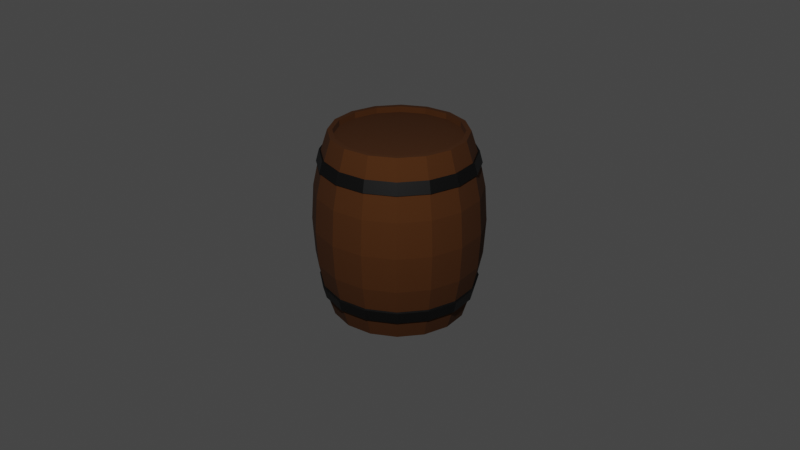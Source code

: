 # Source: wooden-barrel.blend  (saved by Blender 2.83.20; exported with 4.5.12 LTS)
import bpy
from mathutils import Matrix  # noqa: F401  (used for matrix-valued properties, if any)

bpy.ops.wm.read_factory_settings(use_empty=True)
scene = bpy.context.scene
scene.name = 'Scene'

# ---- collections
col_collection = bpy.data.collections.new('Collection'); scene.collection.children.link(col_collection)

# ---- materials (node trees are filled in below, after node groups)
mat_material_001 = bpy.data.materials.new('Material.001')
mat_material_001.use_transparent_shadow = False
mat_material_002 = bpy.data.materials.new('Material.002')
mat_material_002.use_transparent_shadow = False

# ---- material node trees
mat_material_001.use_nodes = True; mat_material_001.node_tree.nodes.clear()
_N = mat_material_001.node_tree.nodes; _L = mat_material_001.node_tree.links
n0 = _N.new('ShaderNodeBsdfPrincipled'); n0.name = 'Principled BSDF'; n0.location = (10, 300)
n0.distribution = 'GGX'
n0.subsurface_method = 'BURLEY'
n0.inputs[0].default_value = (0.08001, 0.02283, 0.0, 1.0)
n0.inputs[2].default_value = 0.9375
n0.inputs[3].default_value = 1.45
n0.inputs[27].default_value = (0.0, 0.0, 0.0, 1.0)
n0.inputs[28].default_value = 1.0
n1 = _N.new('ShaderNodeOutputMaterial'); n1.name = 'Material Output'; n1.location = (300, 300)
_L.new(n0.outputs[0], n1.inputs[0])
n1.is_active_output = True
mat_material_002.use_nodes = True; mat_material_002.node_tree.nodes.clear()
_N = mat_material_002.node_tree.nodes; _L = mat_material_002.node_tree.links
n0 = _N.new('ShaderNodeBsdfPrincipled'); n0.name = 'Principled BSDF'; n0.location = (10, 300)
n0.distribution = 'GGX'
n0.subsurface_method = 'BURLEY'
n0.inputs[0].default_value = (0.02365, 0.02365, 0.02365, 1.0)
n0.inputs[1].default_value = 0.8375
n0.inputs[3].default_value = 1.45
n0.inputs[27].default_value = (0.0, 0.0, 0.0, 1.0)
n0.inputs[28].default_value = 1.0
n1 = _N.new('ShaderNodeOutputMaterial'); n1.name = 'Material Output'; n1.location = (300, 300)
_L.new(n0.outputs[0], n1.inputs[0])
n1.is_active_output = True

# ---- world
world_world = bpy.data.worlds.new('World'); scene.world = world_world
world_world.use_nodes = True; world_world.node_tree.nodes.clear()
_N = world_world.node_tree.nodes; _L = world_world.node_tree.links
n0 = _N.new('ShaderNodeOutputWorld'); n0.name = 'World Output'; n0.location = (300, 300)
n1 = _N.new('ShaderNodeBackground'); n1.name = 'Background'; n1.location = (10, 300)
n1.inputs[0].default_value = (0.05088, 0.05088, 0.05088, 1.0)
_L.new(n1.outputs[0], n0.inputs[0])
n0.is_active_output = True
world_world.color = (0.05088, 0.05088, 0.05088)
world_world.use_sun_shadow = False
world_world.sun_shadow_jitter_overblur = 0.0

# ---- cameras
cam_camera = bpy.data.cameras.new('Camera')
cam_camera.clip_end = 100.0
cam_camera.ortho_scale = 7.314

# ---- lights
light_light = bpy.data.lights.new('Light', 'POINT')
light_light.transmission_factor = 0.0
light_light.energy = 1000.0
light_light.shadow_soft_size = 0.1
light_light.shadow_maximum_resolution = 0.006
light_light.use_absolute_resolution = True

# ---- meshes
me_cylinder = bpy.data.meshes.new('Cylinder')
me_cylinder.from_pydata([(-9.203e-09, 0.6544, -0.965), (-9.203e-09, 0.6544, 0.965), (0.2504, 0.6046, -0.965), (0.2504, 0.6046, 0.965), (0.4628, 0.4628, -0.965), (0.4628, 0.4628, 0.965), (0.6046, 0.2504, -0.965), (0.6046, 0.2504, 0.965), (0.6544, -3.12e-08, -0.965), (0.6544, -3.12e-08, 0.965), (0.6046, -0.2504, -0.965), (0.6046, -0.2504, 0.965), (0.4628, -0.4628, -0.965), (0.4628, -0.4628, 0.965), (0.2504, -0.6046, -0.965), (0.2504, -0.6046, 0.965), (9.839e-08, -0.6544, -0.965), (9.839e-08, -0.6544, 0.965), (-0.2504, -0.6046, -0.965), (-0.2504, -0.6046, 0.965), (-0.4628, -0.4628, -0.965), (-0.4628, -0.4628, 0.965), (-0.6046, -0.2504, -0.965), (-0.6046, -0.2504, 0.965), (-0.6544, 4.955e-09, -0.965), (-0.6544, 4.955e-09, 0.965), (-0.6046, 0.2504, -0.965), (-0.6046, 0.2504, 0.965), (-0.4628, 0.4628, -0.965), (-0.4628, 0.4628, 0.965), (-0.2504, 0.6046, -0.965), (-0.2504, 0.6046, 0.965), (0.3028, -0.731, 0.7576), (0.3156, -0.762, 0.6304), (-5.908e-09, 0.8602, 0.3716), (-7.878e-09, 0.8837, 0.0), (-5.908e-09, 0.8602, -0.3716), (0.3156, -0.762, -0.6304), (0.3028, -0.731, -0.7576), (0.3292, 0.7947, -0.3716), (0.3382, 0.8164, 0.0), (0.3292, 0.7947, 0.3716), (0.5595, -0.5595, 0.7576), (0.5832, -0.5832, 0.6304), (0.6083, 0.6083, -0.3716), (0.6249, 0.6249, 0.0), (0.6083, 0.6083, 0.3716), (0.5832, -0.5832, -0.6304), (0.5595, -0.5595, -0.7576), (0.7947, 0.3292, -0.3716), (0.8164, 0.3382, 0.0), (0.7947, 0.3292, 0.3716), (0.731, -0.3028, 0.7576), (0.762, -0.3156, 0.6304), (0.8602, -3.939e-08, -0.3716), (0.8837, -4.07e-08, 0.0), (0.8602, -3.939e-08, 0.3716), (0.762, -0.3156, -0.6304), (0.731, -0.3028, -0.7576), (0.7947, -0.3292, -0.3716), (0.8164, -0.3382, 0.0), (0.7947, -0.3292, 0.3716), (0.7913, -3.454e-08, 0.7576), (0.8248, -3.639e-08, 0.6304), (0.6083, -0.6083, -0.3716), (0.6249, -0.6249, 0.0), (0.6083, -0.6083, 0.3716), (0.8248, -3.639e-08, -0.6304), (0.7913, -3.454e-08, -0.7576), (0.3292, -0.7947, -0.3716), (0.3382, -0.8164, 0.0), (0.3292, -0.7947, 0.3716), (0.731, 0.3028, 0.7576), (0.762, 0.3156, 0.6304), (1.221e-07, -0.8602, -0.3716), (1.241e-07, -0.8837, 0.0), (1.221e-07, -0.8602, 0.3716), (0.762, 0.3156, -0.6304), (0.731, 0.3028, -0.7576), (-0.3292, -0.7947, -0.3716), (-0.3382, -0.8164, 0.0), (-0.3292, -0.7947, 0.3716), (0.5595, 0.5595, 0.7576), (0.5832, 0.5832, 0.6304), (-0.6083, -0.6083, -0.3716), (-0.6249, -0.6249, 0.0), (-0.6083, -0.6083, 0.3716), (0.5832, 0.5832, -0.6304), (0.5595, 0.5595, -0.7576), (-0.7947, -0.3292, -0.3716), (-0.8164, -0.3382, 0.0), (-0.7947, -0.3292, 0.3716), (0.3028, 0.731, 0.7576), (0.3156, 0.762, 0.6304), (-0.8602, 7.878e-09, -0.3716), (-0.8837, 8.534e-09, 0.0), (-0.8602, 7.878e-09, 0.3716), (0.3156, 0.762, -0.6304), (0.3028, 0.731, -0.7576), (-0.7947, 0.3292, -0.3716), (-0.8164, 0.3382, 0.0), (-0.7947, 0.3292, 0.3716), (-2.587e-10, 0.7913, -0.7576), (-1.69e-09, 0.8248, -0.6304), (-0.6083, 0.6083, -0.3716), (-0.6249, 0.6249, 0.0), (-0.6083, 0.6083, 0.3716), (-1.69e-09, 0.8248, 0.6304), (-2.587e-10, 0.7913, 0.7576), (-0.3292, 0.7947, -0.3716), (-0.3382, 0.8164, 0.0), (-0.3292, 0.7947, 0.3716), (-2.871e-09, 0.7736, 0.7488), (-4.154e-09, 0.8071, 0.6216), (-4.154e-09, 0.8071, -0.6216), (-2.871e-09, 0.7736, -0.7488), (0.296, 0.7147, -0.7488), (0.3089, 0.7457, -0.6216), (0.3089, 0.7457, 0.6216), (0.296, 0.7147, 0.7488), (0.547, 0.547, -0.7488), (0.5707, 0.5707, -0.6216), (0.5707, 0.5707, 0.6216), (0.547, 0.547, 0.7488), (0.7147, 0.296, -0.7488), (0.7457, 0.3089, -0.6216), (0.7457, 0.3089, 0.6216), (0.7147, 0.296, 0.7488), (0.7736, -3.454e-08, -0.7488), (0.8071, -3.639e-08, -0.6216), (0.8071, -3.639e-08, 0.6216), (0.7736, -3.454e-08, 0.7488), (0.7147, -0.296, -0.7488), (0.7457, -0.3089, -0.6216), (0.7457, -0.3089, 0.6216), (0.7147, -0.296, 0.7488), (0.547, -0.547, -0.7488), (0.5707, -0.5707, -0.6216), (0.5707, -0.5707, 0.6216), (0.547, -0.547, 0.7488), (0.296, -0.7147, -0.7488), (0.3089, -0.7457, -0.6216), (0.3089, -0.7457, 0.6216), (0.296, -0.7147, 0.7488), (1.139e-07, -0.7736, -0.7488), (1.173e-07, -0.8071, -0.6216), (1.173e-07, -0.8071, 0.6216), (1.139e-07, -0.7736, 0.7488), (-0.296, -0.7147, -0.7488), (-0.3089, -0.7457, -0.6216), (-0.3089, -0.7457, 0.6216), (-0.296, -0.7147, 0.7488), (-0.547, -0.547, -0.7488), (-0.5707, -0.5707, -0.6216), (-0.5707, -0.5707, 0.6216), (-0.547, -0.547, 0.7488), (-0.7147, -0.296, -0.7488), (-0.7457, -0.3089, -0.6216), (-0.7457, -0.3089, 0.6216), (-0.7147, -0.296, 0.7488), (-0.7736, 8.498e-09, -0.7488), (-0.8071, 8.391e-09, -0.6216), (-0.8071, 8.391e-09, 0.6216), (-0.7736, 8.498e-09, 0.7488), (-0.7147, 0.296, -0.7488), (-0.7457, 0.3089, -0.6216), (-0.7457, 0.3089, 0.6216), (-0.7147, 0.296, 0.7488), (-0.547, 0.547, -0.7488), (-0.5707, 0.5707, -0.6216), (-0.5707, 0.5707, 0.6216), (-0.547, 0.547, 0.7488), (-0.296, 0.7147, -0.7488), (-0.3089, 0.7457, -0.6216), (-0.3089, 0.7457, 0.6216), (-0.296, 0.7147, 0.7488), (1.169e-07, -0.7913, -0.7576), (1.202e-07, -0.8248, -0.6304), (1.202e-07, -0.8248, 0.6304), (1.169e-07, -0.7913, 0.7576), (-0.3028, -0.731, -0.7576), (-0.3156, -0.762, -0.6304), (-0.3156, -0.762, 0.6304), (-0.3028, -0.731, 0.7576), (-0.5595, -0.5595, -0.7576), (-0.5832, -0.5832, -0.6304), (-0.5832, -0.5832, 0.6304), (-0.5595, -0.5595, 0.7576), (-0.731, -0.3028, -0.7576), (-0.762, -0.3156, -0.6304), (-0.762, -0.3156, 0.6304), (-0.731, -0.3028, 0.7576), (-0.7913, 8.498e-09, -0.7576), (-0.8248, 8.391e-09, -0.6304), (-0.8248, 8.391e-09, 0.6304), (-0.7913, 8.498e-09, 0.7576), (-0.731, 0.3028, -0.7576), (-0.762, 0.3156, -0.6304), (-0.762, 0.3156, 0.6304), (-0.731, 0.3028, 0.7576), (-0.5595, 0.5595, -0.7576), (-0.5832, 0.5832, -0.6304), (-0.5832, 0.5832, 0.6304), (-0.5595, 0.5595, 0.7576), (-0.3028, 0.731, -0.7576), (-0.3156, 0.762, -0.6304), (-0.3156, 0.762, 0.6304), (-0.3028, 0.731, 0.7576), (0.0, 0.7049, -0.965), (0.2698, 0.6513, -0.965), (0.2698, 0.6513, 0.965), (0.0, 0.7049, 0.965), (0.4984, 0.4984, -0.965), (0.4984, 0.4984, 0.965), (0.6513, 0.2698, -0.965), (0.6513, 0.2698, 0.965), (0.7049, -3.081e-08, -0.965), (0.7049, -3.081e-08, 0.965), (0.6513, -0.2698, -0.965), (0.6513, -0.2698, 0.965), (0.4984, -0.4984, -0.965), (0.4984, -0.4984, 0.965), (0.2698, -0.6513, -0.965), (0.2698, -0.6513, 0.965), (1.064e-07, -0.7049, -0.965), (1.064e-07, -0.7049, 0.965), (-0.2698, -0.6513, -0.965), (-0.2698, -0.6513, 0.965), (-0.4984, -0.4984, -0.965), (-0.4984, -0.4984, 0.965), (-0.6513, -0.2698, -0.965), (-0.6513, -0.2698, 0.965), (-0.7049, 8.406e-09, -0.965), (-0.7049, 8.406e-09, 0.965), (-0.6513, 0.2698, -0.965), (-0.6513, 0.2698, 0.965), (-0.4984, 0.4984, -0.965), (-0.4984, 0.4984, 0.965), (-0.2698, 0.6513, -0.965), (-0.2698, 0.6513, 0.965), (-5.147e-09, 0.6544, -0.9032), (0.2504, 0.6046, -0.9032), (0.2504, 0.6046, 0.9032), (-8.276e-09, 0.6544, 0.9032), (0.4628, 0.4628, -0.9032), (0.4628, 0.4628, 0.9032), (0.6046, 0.2504, -0.9032), (0.6046, 0.2504, 0.9032), (0.6544, -3.12e-08, -0.9032), (0.6544, -3.12e-08, 0.9032), (0.6046, -0.2504, -0.9032), (0.6046, -0.2504, 0.9032), (0.4628, -0.4628, -0.9032), (0.4628, -0.4628, 0.9032), (0.2504, -0.6046, -0.9032), (0.2504, -0.6046, 0.9032), (1.024e-07, -0.6544, -0.9032), (9.931e-08, -0.6544, 0.9032), (-0.2504, -0.6046, -0.9032), (-0.2504, -0.6046, 0.9032), (-0.4628, -0.4628, -0.9032), (-0.4628, -0.4628, 0.9032), (-0.6046, -0.2504, -0.9032), (-0.6046, -0.2504, 0.9032), (-0.6544, 4.955e-09, -0.9032), (-0.6544, 4.955e-09, 0.9032), (-0.6046, 0.2504, -0.9032), (-0.6046, 0.2504, 0.9032), (-0.4628, 0.4628, -0.9032), (-0.4628, 0.4628, 0.9032), (-0.2504, 0.6046, -0.9032), (-0.2504, 0.6046, 0.9032)], [], [(39, 44, 121, 117), (122, 126, 51, 46), (126, 130, 56, 51), (130, 134, 61, 56), (134, 138, 66, 61), (138, 142, 71, 66), (142, 146, 76, 71), (146, 150, 81, 76), (150, 154, 86, 81), (154, 158, 91, 86), (158, 162, 96, 91), (162, 166, 101, 96), (166, 170, 106, 101), (170, 174, 111, 106), (3, 1, 243, 242), (238, 172, 115, 208), (14, 16, 256, 254), (118, 122, 46, 41), (207, 108, 107, 206), (104, 109, 173, 169), (99, 104, 169, 165), (94, 99, 165, 161), (89, 94, 161, 157), (84, 89, 157, 153), (79, 84, 153, 149), (74, 79, 149, 145), (69, 74, 145, 141), (64, 69, 141, 137), (59, 64, 137, 133), (54, 59, 133, 129), (49, 54, 129, 125), (44, 49, 125, 121), (36, 39, 117, 114), (113, 118, 41, 34), (111, 34, 35, 110), (110, 35, 36, 109), (208, 115, 116, 209), (171, 237, 239, 175), (106, 111, 110, 105), (105, 110, 109, 104), (236, 168, 172, 238), (167, 235, 237, 171), (101, 106, 105, 100), (100, 105, 104, 99), (234, 164, 168, 236), (163, 233, 235, 167), (96, 101, 100, 95), (95, 100, 99, 94), (232, 160, 164, 234), (159, 231, 233, 163), (91, 96, 95, 90), (90, 95, 94, 89), (230, 156, 160, 232), (155, 229, 231, 159), (86, 91, 90, 85), (85, 90, 89, 84), (228, 152, 156, 230), (151, 227, 229, 155), (81, 86, 85, 80), (80, 85, 84, 79), (226, 148, 152, 228), (147, 225, 227, 151), (76, 81, 80, 75), (75, 80, 79, 74), (224, 144, 148, 226), (143, 223, 225, 147), (71, 76, 75, 70), (70, 75, 74, 69), (222, 140, 144, 224), (139, 221, 223, 143), (66, 71, 70, 65), (65, 70, 69, 64), (220, 136, 140, 222), (135, 219, 221, 139), (61, 66, 65, 60), (60, 65, 64, 59), (218, 132, 136, 220), (131, 217, 219, 135), (56, 61, 60, 55), (55, 60, 59, 54), (216, 128, 132, 218), (127, 215, 217, 131), (51, 56, 55, 50), (50, 55, 54, 49), (214, 124, 128, 216), (123, 213, 215, 127), (46, 51, 50, 45), (45, 50, 49, 44), (212, 120, 124, 214), (119, 210, 213, 123), (41, 46, 45, 40), (40, 45, 44, 39), (209, 116, 120, 212), (112, 211, 210, 119), (34, 41, 40, 35), (35, 40, 39, 36), (109, 36, 114, 173), (174, 113, 34, 111), (170, 166, 198, 202), (116, 115, 102, 98), (167, 171, 203, 199), (152, 148, 180, 184), (133, 137, 47, 57), (118, 113, 107, 93), (154, 150, 182, 186), (112, 119, 92, 108), (169, 173, 205, 201), (151, 155, 187, 183), (136, 132, 58, 48), (117, 121, 87, 97), (138, 134, 53, 43), (172, 168, 200, 204), (153, 157, 189, 185), (135, 139, 42, 52), (120, 116, 98, 88), (174, 170, 202, 206), (122, 118, 93, 83), (171, 175, 207, 203), (156, 152, 184, 188), (137, 141, 37, 47), (119, 123, 82, 92), (158, 154, 186, 190), (173, 114, 103, 205), (155, 159, 191, 187), (140, 136, 48, 38), (121, 125, 77, 87), (142, 138, 43, 33), (115, 172, 204, 102), (157, 161, 193, 189), (139, 143, 32, 42), (175, 239, 211, 112), (102, 204, 205, 103), (203, 207, 206, 202), (204, 200, 201, 205), (199, 203, 202, 198), (200, 196, 197, 201), (195, 199, 198, 194), (196, 192, 193, 197), (191, 195, 194, 190), (192, 188, 189, 193), (187, 191, 190, 186), (188, 184, 185, 189), (183, 187, 186, 182), (184, 180, 181, 185), (179, 183, 182, 178), (180, 176, 177, 181), (32, 179, 178, 33), (176, 38, 37, 177), (42, 32, 33, 43), (38, 48, 47, 37), (52, 42, 43, 53), (48, 58, 57, 47), (62, 52, 53, 63), (58, 68, 67, 57), (72, 62, 63, 73), (68, 78, 77, 67), (82, 72, 73, 83), (78, 88, 87, 77), (92, 82, 83, 93), (88, 98, 97, 87), (108, 92, 93, 107), (98, 102, 103, 97), (114, 117, 97, 103), (131, 135, 52, 62), (149, 153, 185, 181), (168, 164, 196, 200), (134, 130, 63, 53), (132, 128, 68, 58), (147, 151, 183, 179), (165, 169, 201, 197), (150, 146, 178, 182), (129, 133, 57, 67), (148, 144, 176, 180), (163, 167, 199, 195), (166, 162, 194, 198), (127, 131, 62, 72), (145, 149, 181, 177), (164, 160, 192, 196), (130, 126, 73, 63), (128, 124, 78, 68), (143, 147, 179, 32), (161, 165, 197, 193), (146, 142, 33, 178), (125, 129, 67, 77), (144, 140, 38, 176), (159, 163, 195, 191), (175, 112, 108, 207), (162, 158, 190, 194), (123, 127, 72, 82), (141, 145, 177, 37), (160, 156, 188, 192), (113, 174, 206, 107), (126, 122, 83, 73), (124, 120, 88, 78), (2, 0, 208, 209), (1, 3, 210, 211), (4, 2, 209, 212), (3, 5, 213, 210), (6, 4, 212, 214), (5, 7, 215, 213), (8, 6, 214, 216), (7, 9, 217, 215), (10, 8, 216, 218), (9, 11, 219, 217), (12, 10, 218, 220), (11, 13, 221, 219), (14, 12, 220, 222), (13, 15, 223, 221), (16, 14, 222, 224), (15, 17, 225, 223), (18, 16, 224, 226), (17, 19, 227, 225), (20, 18, 226, 228), (19, 21, 229, 227), (22, 20, 228, 230), (21, 23, 231, 229), (24, 22, 230, 232), (23, 25, 233, 231), (26, 24, 232, 234), (25, 27, 235, 233), (28, 26, 234, 236), (27, 29, 237, 235), (30, 28, 236, 238), (29, 31, 239, 237), (0, 30, 238, 208), (31, 1, 211, 239), (242, 243, 271, 269, 267, 265, 263, 261, 259, 257, 255, 253, 251, 249, 247, 245), (240, 241, 244, 246, 248, 250, 252, 254, 256, 258, 260, 262, 264, 266, 268, 270), (28, 30, 270, 268), (17, 15, 255, 257), (2, 4, 244, 241), (31, 29, 269, 271), (16, 18, 258, 256), (5, 3, 242, 245), (30, 0, 240, 270), (19, 17, 257, 259), (4, 6, 246, 244), (1, 31, 271, 243), (18, 20, 260, 258), (7, 5, 245, 247), (21, 19, 259, 261), (6, 8, 248, 246), (20, 22, 262, 260), (9, 7, 247, 249), (23, 21, 261, 263), (8, 10, 250, 248), (22, 24, 264, 262), (11, 9, 249, 251), (25, 23, 263, 265), (10, 12, 252, 250), (24, 26, 266, 264), (13, 11, 251, 253), (27, 25, 265, 267), (12, 14, 254, 252), (26, 28, 268, 266), (15, 13, 253, 255), (0, 2, 241, 240), (29, 27, 267, 269)])
me_cylinder.polygons.foreach_set('material_index', [0, 0, 0, 0, 0, 0, 0, 0, 0, 0, 0, 0, 0, 0, 0, 0, 0, 0, 1, 0, 0, 0, 0, 0, 0, 0, 0, 0, 0, 0, 0, 0, 0, 0, 0, 0, 0, 0, 0, 0, 0, 0, 0, 0, 0, 0, 0, 0, 0, 0, 0, 0, 0, 0, 0, 0, 0, 0, 0, 0, 0, 0, 0, 0, 0, 0, 0, 0, 0, 0, 0, 0, 0, 0, 0, 0, 0, 0, 0, 0, 0, 0, 0, 0, 0, 0, 0, 0, 0, 0, 0, 0, 0, 0, 0, 0, 0, 0, 1, 1, 1, 1, 1, 1, 1, 1, 1, 1, 1, 1, 1, 1, 1, 1, 1, 1, 1, 1, 1, 1, 1, 1, 1, 1, 1, 1, 1, 1, 1, 1, 0, 1, 1, 1, 1, 1, 1, 1, 1, 1, 1, 1, 1, 1, 1, 1, 1, 1, 1, 1, 1, 1, 1, 1, 1, 1, 1, 1, 1, 1, 1, 1, 1, 1, 1, 1, 1, 1, 1, 1, 1, 1, 1, 1, 1, 1, 1, 1, 1, 1, 1, 1, 1, 1, 1, 1, 1, 1, 1, 1, 1, 1, 1, 1, 0, 0, 0, 0, 0, 0, 0, 0, 0, 0, 0, 0, 0, 0, 0, 0, 0, 0, 0, 0, 0, 0, 0, 0, 0, 0, 0, 0, 0, 0, 0, 0, 0, 0, 0, 0, 0, 0, 0, 0, 0, 0, 0, 0, 0, 0, 0, 0, 0, 0, 0, 0, 0, 0, 0, 0, 0, 0, 0, 0, 0, 0, 0, 0])
_uv = me_cylinder.uv_layers.new(name='UVMap')
_uv.uv.foreach_set('vector', [0.9375, 0.6496, 0.875, 0.6496, 0.875, 0.5881, 0.9375, 0.5881, 0.875, 0.9119, 0.8125, 0.9119, 0.8125, 0.8504, 0.875, 0.8504, 0.8125, 0.9119, 0.75, 0.9119, 0.75, 0.8504, 0.8125, 0.8504, 0.75, 0.9119, 0.6875, 0.9119, 0.6875, 0.8504, 0.75, 0.8504, 0.6875, 0.9119, 0.625, 0.9119, 0.625, 0.8504, 0.6875, 0.8504, 0.625, 0.9119, 0.5625, 0.9119, 0.5625, 0.8504, 0.625, 0.8504, 0.5625, 0.9119, 0.5, 0.9119, 0.5, 0.8504, 0.5625, 0.8504, 0.5, 0.9119, 0.4375, 0.9119, 0.4375, 0.8504, 0.5, 0.8504, 0.4375, 0.9119, 0.375, 0.9119, 0.375, 0.8504, 0.4375, 0.8504, 0.375, 0.9119, 0.3125, 0.9119, 0.3125, 0.8504, 0.375, 0.8504, 0.3125, 0.9119, 0.25, 0.9119, 0.25, 0.8504, 0.3125, 0.8504, 0.25, 0.9119, 0.1875, 0.9119, 0.1875, 0.8504, 0.25, 0.8504, 0.1875, 0.9119, 0.125, 0.9119, 0.125, 0.8504, 0.1875, 0.8504, 0.125, 0.9119, 0.0625, 0.9119, 0.0625, 0.8504, 0.125, 0.8504, 0.3353, 0.4559, 0.25, 0.4728, 0.25, 0.4728, 0.3353, 0.4559, 0.0625, 0.5, 0.0625, 0.556, 0.0, 0.556, 0.0, 0.5, 0.8353, 0.04415, 0.75, 0.02719, 0.75, 0.02719, 0.8353, 0.04415, 0.9375, 0.9119, 0.875, 0.9119, 0.875, 0.8504, 0.9375, 0.8504, 0.0625, 0.944, 0.0, 0.944, 0.0002054, 0.9119, 0.0625, 0.9119, 0.125, 0.6496, 0.0625, 0.6496, 0.0625, 0.5881, 0.125, 0.5881, 0.1875, 0.6496, 0.125, 0.6496, 0.125, 0.5881, 0.1875, 0.5881, 0.25, 0.6496, 0.1875, 0.6496, 0.1875, 0.5881, 0.25, 0.5881, 0.3125, 0.6496, 0.25, 0.6496, 0.25, 0.5881, 0.3125, 0.5881, 0.375, 0.6496, 0.3125, 0.6496, 0.3125, 0.5881, 0.375, 0.5881, 0.4375, 0.6496, 0.375, 0.6496, 0.375, 0.5881, 0.4375, 0.5881, 0.5, 0.6496, 0.4375, 0.6496, 0.4375, 0.5881, 0.5, 0.5881, 0.5625, 0.6496, 0.5, 0.6496, 0.5, 0.5881, 0.5625, 0.5881, 0.625, 0.6496, 0.5625, 0.6496, 0.5625, 0.5881, 0.625, 0.5881, 0.6875, 0.6496, 0.625, 0.6496, 0.625, 0.5881, 0.6875, 0.5881, 0.75, 0.6496, 0.6875, 0.6496, 0.6875, 0.5881, 0.75, 0.5881, 0.8125, 0.6496, 0.75, 0.6496, 0.75, 0.5881, 0.8125, 0.5881, 0.875, 0.6496, 0.8125, 0.6496, 0.8125, 0.5881, 0.875, 0.5881, 0.999, 0.6496, 0.9375, 0.6496, 0.9375, 0.5881, 0.9998, 0.5881, 0.9998, 0.9119, 0.9375, 0.9119, 0.9375, 0.8504, 0.999, 0.8504, 0.0625, 0.8504, 0.0009955, 0.8504, 0.003948, 0.75, 0.0625, 0.75, 0.0625, 0.75, 0.003948, 0.75, 0.0009955, 0.6496, 0.0625, 0.6496, 1.0, 0.5, 1.0, 0.556, 0.9375, 0.556, 0.9375, 0.5, 0.125, 0.944, 0.125, 1.0, 0.0625, 1.0, 0.0625, 0.944, 0.125, 0.8504, 0.0625, 0.8504, 0.0625, 0.75, 0.125, 0.75, 0.125, 0.75, 0.0625, 0.75, 0.0625, 0.6496, 0.125, 0.6496, 0.125, 0.5, 0.125, 0.556, 0.0625, 0.556, 0.0625, 0.5, 0.1875, 0.944, 0.1875, 1.0, 0.125, 1.0, 0.125, 0.944, 0.1875, 0.8504, 0.125, 0.8504, 0.125, 0.75, 0.1875, 0.75, 0.1875, 0.75, 0.125, 0.75, 0.125, 0.6496, 0.1875, 0.6496, 0.1875, 0.5, 0.1875, 0.556, 0.125, 0.556, 0.125, 0.5, 0.25, 0.944, 0.25, 1.0, 0.1875, 1.0, 0.1875, 0.944, 0.25, 0.8504, 0.1875, 0.8504, 0.1875, 0.75, 0.25, 0.75, 0.25, 0.75, 0.1875, 0.75, 0.1875, 0.6496, 0.25, 0.6496, 0.25, 0.5, 0.25, 0.556, 0.1875, 0.556, 0.1875, 0.5, 0.3125, 0.944, 0.3125, 1.0, 0.25, 1.0, 0.25, 0.944, 0.3125, 0.8504, 0.25, 0.8504, 0.25, 0.75, 0.3125, 0.75, 0.3125, 0.75, 0.25, 0.75, 0.25, 0.6496, 0.3125, 0.6496, 0.3125, 0.5, 0.3125, 0.556, 0.25, 0.556, 0.25, 0.5, 0.375, 0.944, 0.375, 1.0, 0.3125, 1.0, 0.3125, 0.944, 0.375, 0.8504, 0.3125, 0.8504, 0.3125, 0.75, 0.375, 0.75, 0.375, 0.75, 0.3125, 0.75, 0.3125, 0.6496, 0.375, 0.6496, 0.375, 0.5, 0.375, 0.556, 0.3125, 0.556, 0.3125, 0.5, 0.4375, 0.944, 0.4375, 1.0, 0.375, 1.0, 0.375, 0.944, 0.4375, 0.8504, 0.375, 0.8504, 0.375, 0.75, 0.4375, 0.75, 0.4375, 0.75, 0.375, 0.75, 0.375, 0.6496, 0.4375, 0.6496, 0.4375, 0.5, 0.4375, 0.556, 0.375, 0.556, 0.375, 0.5, 0.5, 0.944, 0.5, 1.0, 0.4375, 1.0, 0.4375, 0.944, 0.5, 0.8504, 0.4375, 0.8504, 0.4375, 0.75, 0.5, 0.75, 0.5, 0.75, 0.4375, 0.75, 0.4375, 0.6496, 0.5, 0.6496, 0.5, 0.5, 0.5, 0.556, 0.4375, 0.556, 0.4375, 0.5, 0.5625, 0.944, 0.5625, 1.0, 0.5, 1.0, 0.5, 0.944, 0.5625, 0.8504, 0.5, 0.8504, 0.5, 0.75, 0.5625, 0.75, 0.5625, 0.75, 0.5, 0.75, 0.5, 0.6496, 0.5625, 0.6496, 0.5625, 0.5, 0.5625, 0.556, 0.5, 0.556, 0.5, 0.5, 0.625, 0.944, 0.625, 1.0, 0.5625, 1.0, 0.5625, 0.944, 0.625, 0.8504, 0.5625, 0.8504, 0.5625, 0.75, 0.625, 0.75, 0.625, 0.75, 0.5625, 0.75, 0.5625, 0.6496, 0.625, 0.6496, 0.625, 0.5, 0.625, 0.556, 0.5625, 0.556, 0.5625, 0.5, 0.6875, 0.944, 0.6875, 1.0, 0.625, 1.0, 0.625, 0.944, 0.6875, 0.8504, 0.625, 0.8504, 0.625, 0.75, 0.6875, 0.75, 0.6875, 0.75, 0.625, 0.75, 0.625, 0.6496, 0.6875, 0.6496, 0.6875, 0.5, 0.6875, 0.556, 0.625, 0.556, 0.625, 0.5, 0.75, 0.944, 0.75, 1.0, 0.6875, 1.0, 0.6875, 0.944, 0.75, 0.8504, 0.6875, 0.8504, 0.6875, 0.75, 0.75, 0.75, 0.75, 0.75, 0.6875, 0.75, 0.6875, 0.6496, 0.75, 0.6496, 0.75, 0.5, 0.75, 0.556, 0.6875, 0.556, 0.6875, 0.5, 0.8125, 0.944, 0.8125, 1.0, 0.75, 1.0, 0.75, 0.944, 0.8125, 0.8504, 0.75, 0.8504, 0.75, 0.75, 0.8125, 0.75, 0.8125, 0.75, 0.75, 0.75, 0.75, 0.6496, 0.8125, 0.6496, 0.8125, 0.5, 0.8125, 0.556, 0.75, 0.556, 0.75, 0.5, 0.875, 0.944, 0.875, 1.0, 0.8125, 1.0, 0.8125, 0.944, 0.875, 0.8504, 0.8125, 0.8504, 0.8125, 0.75, 0.875, 0.75, 0.875, 0.75, 0.8125, 0.75, 0.8125, 0.6496, 0.875, 0.6496, 0.875, 0.5, 0.875, 0.556, 0.8125, 0.556, 0.8125, 0.5, 0.9375, 0.944, 0.9375, 1.0, 0.875, 1.0, 0.875, 0.944, 0.9375, 0.8504, 0.875, 0.8504, 0.875, 0.75, 0.9375, 0.75, 0.9375, 0.75, 0.875, 0.75, 0.875, 0.6496, 0.9375, 0.6496, 0.9375, 0.5, 0.9375, 0.556, 0.875, 0.556, 0.875, 0.5, 1.0, 0.944, 1.0, 1.0, 0.9375, 1.0, 0.9375, 0.944, 0.999, 0.8504, 0.9375, 0.8504, 0.9375, 0.75, 0.9961, 0.75, 0.9961, 0.75, 0.9375, 0.75, 0.9375, 0.6496, 0.999, 0.6496, 0.0625, 0.6496, 0.0009955, 0.6496, 0.0002054, 0.5881, 0.0625, 0.5881, 0.0625, 0.9119, 0.0002054, 0.9119, 0.0009955, 0.8504, 0.0625, 0.8504, 0.125, 0.9119, 0.1875, 0.9119, 0.1875, 0.9119, 0.125, 0.9119, 0.9375, 0.556, 1.0, 0.556, 1.0, 0.556, 0.9375, 0.556, 0.1875, 0.944, 0.125, 0.944, 0.125, 0.944, 0.1875, 0.944, 0.375, 0.556, 0.4375, 0.556, 0.4375, 0.556, 0.375, 0.556, 0.6875, 0.5881, 0.625, 0.5881, 0.625, 0.5881, 0.6875, 0.5881, 0.9375, 0.9119, 0.9998, 0.9119, 0.9998, 0.9119, 0.9375, 0.9119, 0.375, 0.9119, 0.4375, 0.9119, 0.4375, 0.9119, 0.375, 0.9119, 1.0, 0.944, 0.9375, 0.944, 0.9375, 0.944, 1.0, 0.944, 0.125, 0.5881, 0.0625, 0.5881, 0.0625, 0.5881, 0.125, 0.5881, 0.4375, 0.944, 0.375, 0.944, 0.375, 0.944, 0.4375, 0.944, 0.625, 0.556, 0.6875, 0.556, 0.6875, 0.556, 0.625, 0.556, 0.9375, 0.5881, 0.875, 0.5881, 0.875, 0.5881, 0.9375, 0.5881, 0.625, 0.9119, 0.6875, 0.9119, 0.6875, 0.9119, 0.625, 0.9119, 0.0625, 0.556, 0.125, 0.556, 0.125, 0.556, 0.0625, 0.556, 0.375, 0.5881, 0.3125, 0.5881, 0.3125, 0.5881, 0.375, 0.5881, 0.6875, 0.944, 0.625, 0.944, 0.625, 0.944, 0.6875, 0.944, 0.875, 0.556, 0.9375, 0.556, 0.9375, 0.556, 0.875, 0.556, 0.0625, 0.9119, 0.125, 0.9119, 0.125, 0.9119, 0.0625, 0.9119, 0.875, 0.9119, 0.9375, 0.9119, 0.9375, 0.9119, 0.875, 0.9119, 0.125, 0.944, 0.0625, 0.944, 0.0625, 0.944, 0.125, 0.944, 0.3125, 0.556, 0.375, 0.556, 0.375, 0.556, 0.3125, 0.556, 0.625, 0.5881, 0.5625, 0.5881, 0.5625, 0.5881, 0.625, 0.5881, 0.9375, 0.944, 0.875, 0.944, 0.875, 0.944, 0.9375, 0.944, 0.3125, 0.9119, 0.375, 0.9119, 0.375, 0.9119, 0.3125, 0.9119, 0.0625, 0.5881, 0.0002054, 0.5881, 0.0002054, 0.5881, 0.0625, 0.5881, 0.375, 0.944, 0.3125, 0.944, 0.3125, 0.944, 0.375, 0.944, 0.5625, 0.556, 0.625, 0.556, 0.625, 0.556, 0.5625, 0.556, 0.875, 0.5881, 0.8125, 0.5881, 0.8125, 0.5881, 0.875, 0.5881, 0.5625, 0.9119, 0.625, 0.9119, 0.625, 0.9119, 0.5625, 0.9119, 0.0, 0.556, 0.0625, 0.556, 0.0625, 0.556, 0.0, 0.556, 0.3125, 0.5881, 0.25, 0.5881, 0.25, 0.5881, 0.3125, 0.5881, 0.625, 0.944, 0.5625, 0.944, 0.5625, 0.944, 0.625, 0.944, 0.0625, 0.944, 0.0625, 1.0, 0.0, 1.0, 0.0, 0.944, 0.0, 0.556, 0.0625, 0.556, 0.0625, 0.5881, 0.0002054, 0.5881, 0.125, 0.944, 0.0625, 0.944, 0.0625, 0.9119, 0.125, 0.9119, 0.0625, 0.556, 0.125, 0.556, 0.125, 0.5881, 0.0625, 0.5881, 0.1875, 0.944, 0.125, 0.944, 0.125, 0.9119, 0.1875, 0.9119, 0.125, 0.556, 0.1875, 0.556, 0.1875, 0.5881, 0.125, 0.5881, 0.25, 0.944, 0.1875, 0.944, 0.1875, 0.9119, 0.25, 0.9119, 0.1875, 0.556, 0.25, 0.556, 0.25, 0.5881, 0.1875, 0.5881, 0.3125, 0.944, 0.25, 0.944, 0.25, 0.9119, 0.3125, 0.9119, 0.25, 0.556, 0.3125, 0.556, 0.3125, 0.5881, 0.25, 0.5881, 0.375, 0.944, 0.3125, 0.944, 0.3125, 0.9119, 0.375, 0.9119, 0.3125, 0.556, 0.375, 0.556, 0.375, 0.5881, 0.3125, 0.5881, 0.4375, 0.944, 0.375, 0.944, 0.375, 0.9119, 0.4375, 0.9119, 0.375, 0.556, 0.4375, 0.556, 0.4375, 0.5881, 0.375, 0.5881, 0.5, 0.944, 0.4375, 0.944, 0.4375, 0.9119, 0.5, 0.9119, 0.4375, 0.556, 0.5, 0.556, 0.5, 0.5881, 0.4375, 0.5881, 0.5625, 0.944, 0.5, 0.944, 0.5, 0.9119, 0.5625, 0.9119, 0.5, 0.556, 0.5625, 0.556, 0.5625, 0.5881, 0.5, 0.5881, 0.625, 0.944, 0.5625, 0.944, 0.5625, 0.9119, 0.625, 0.9119, 0.5625, 0.556, 0.625, 0.556, 0.625, 0.5881, 0.5625, 0.5881, 0.6875, 0.944, 0.625, 0.944, 0.625, 0.9119, 0.6875, 0.9119, 0.625, 0.556, 0.6875, 0.556, 0.6875, 0.5881, 0.625, 0.5881, 0.75, 0.944, 0.6875, 0.944, 0.6875, 0.9119, 0.75, 0.9119, 0.6875, 0.556, 0.75, 0.556, 0.75, 0.5881, 0.6875, 0.5881, 0.8125, 0.944, 0.75, 0.944, 0.75, 0.9119, 0.8125, 0.9119, 0.75, 0.556, 0.8125, 0.556, 0.8125, 0.5881, 0.75, 0.5881, 0.875, 0.944, 0.8125, 0.944, 0.8125, 0.9119, 0.875, 0.9119, 0.8125, 0.556, 0.875, 0.556, 0.875, 0.5881, 0.8125, 0.5881, 0.9375, 0.944, 0.875, 0.944, 0.875, 0.9119, 0.9375, 0.9119, 0.875, 0.556, 0.9375, 0.556, 0.9375, 0.5881, 0.875, 0.5881, 1.0, 0.944, 0.9375, 0.944, 0.9375, 0.9119, 0.9998, 0.9119, 0.9375, 0.556, 1.0, 0.556, 0.9998, 0.5881, 0.9375, 0.5881, 0.9998, 0.5881, 0.9375, 0.5881, 0.9375, 0.5881, 0.9998, 0.5881, 0.75, 0.944, 0.6875, 0.944, 0.6875, 0.944, 0.75, 0.944, 0.4375, 0.5881, 0.375, 0.5881, 0.375, 0.5881, 0.4375, 0.5881, 0.125, 0.556, 0.1875, 0.556, 0.1875, 0.556, 0.125, 0.556, 0.6875, 0.9119, 0.75, 0.9119, 0.75, 0.9119, 0.6875, 0.9119, 0.6875, 0.556, 0.75, 0.556, 0.75, 0.556, 0.6875, 0.556, 0.5, 0.944, 0.4375, 0.944, 0.4375, 0.944, 0.5, 0.944, 0.1875, 0.5881, 0.125, 0.5881, 0.125, 0.5881, 0.1875, 0.5881, 0.4375, 0.9119, 0.5, 0.9119, 0.5, 0.9119, 0.4375, 0.9119, 0.75, 0.5881, 0.6875, 0.5881, 0.6875, 0.5881, 0.75, 0.5881, 0.4375, 0.556, 0.5, 0.556, 0.5, 0.556, 0.4375, 0.556, 0.25, 0.944, 0.1875, 0.944, 0.1875, 0.944, 0.25, 0.944, 0.1875, 0.9119, 0.25, 0.9119, 0.25, 0.9119, 0.1875, 0.9119, 0.8125, 0.944, 0.75, 0.944, 0.75, 0.944, 0.8125, 0.944, 0.5, 0.5881, 0.4375, 0.5881, 0.4375, 0.5881, 0.5, 0.5881, 0.1875, 0.556, 0.25, 0.556, 0.25, 0.556, 0.1875, 0.556, 0.75, 0.9119, 0.8125, 0.9119, 0.8125, 0.9119, 0.75, 0.9119, 0.75, 0.556, 0.8125, 0.556, 0.8125, 0.556, 0.75, 0.556, 0.5625, 0.944, 0.5, 0.944, 0.5, 0.944, 0.5625, 0.944, 0.25, 0.5881, 0.1875, 0.5881, 0.1875, 0.5881, 0.25, 0.5881, 0.5, 0.9119, 0.5625, 0.9119, 0.5625, 0.9119, 0.5, 0.9119, 0.8125, 0.5881, 0.75, 0.5881, 0.75, 0.5881, 0.8125, 0.5881, 0.5, 0.556, 0.5625, 0.556, 0.5625, 0.556, 0.5, 0.556, 0.3125, 0.944, 0.25, 0.944, 0.25, 0.944, 0.3125, 0.944, 0.0625, 0.944, 0.0, 0.944, 0.0, 0.944, 0.0625, 0.944, 0.25, 0.9119, 0.3125, 0.9119, 0.3125, 0.9119, 0.25, 0.9119, 0.875, 0.944, 0.8125, 0.944, 0.8125, 0.944, 0.875, 0.944, 0.5625, 0.5881, 0.5, 0.5881, 0.5, 0.5881, 0.5625, 0.5881, 0.25, 0.556, 0.3125, 0.556, 0.3125, 0.556, 0.25, 0.556, 0.0002054, 0.9119, 0.0625, 0.9119, 0.0625, 0.9119, 0.0002054, 0.9119, 0.8125, 0.9119, 0.875, 0.9119, 0.875, 0.9119, 0.8125, 0.9119, 0.8125, 0.556, 0.875, 0.556, 0.875, 0.556, 0.8125, 0.556, 0.8353, 0.4559, 0.75, 0.4728, 0.75, 0.49, 0.8418, 0.4717, 0.25, 0.4728, 0.3353, 0.4559, 0.3418, 0.4717, 0.25, 0.49, 0.9076, 0.4076, 0.8353, 0.4559, 0.8418, 0.4717, 0.9197, 0.4197, 0.3353, 0.4559, 0.4076, 0.4076, 0.4197, 0.4197, 0.3418, 0.4717, 0.9559, 0.3353, 0.9076, 0.4076, 0.9197, 0.4197, 0.9717, 0.3418, 0.4076, 0.4076, 0.4559, 0.3353, 0.4717, 0.3418, 0.4197, 0.4197, 0.9728, 0.25, 0.9559, 0.3353, 0.9717, 0.3418, 0.99, 0.25, 0.4559, 0.3353, 0.4728, 0.25, 0.49, 0.25, 0.4717, 0.3418, 0.9559, 0.1647, 0.9728, 0.25, 0.99, 0.25, 0.9717, 0.1582, 0.4728, 0.25, 0.4559, 0.1647, 0.4717, 0.1582, 0.49, 0.25, 0.9076, 0.09245, 0.9559, 0.1647, 0.9717, 0.1582, 0.9197, 0.08029, 0.4559, 0.1647, 0.4076, 0.09245, 0.4197, 0.08029, 0.4717, 0.1582, 0.8353, 0.04415, 0.9076, 0.09245, 0.9197, 0.08029, 0.8418, 0.02827, 0.4076, 0.09245, 0.3353, 0.04415, 0.3418, 0.02827, 0.4197, 0.08029, 0.75, 0.02719, 0.8353, 0.04415, 0.8418, 0.02827, 0.75, 0.01, 0.3353, 0.04415, 0.25, 0.02719, 0.25, 0.01, 0.3418, 0.02827, 0.6647, 0.04415, 0.75, 0.02719, 0.75, 0.01, 0.6582, 0.02827, 0.25, 0.02719, 0.1647, 0.04415, 0.1582, 0.02827, 0.25, 0.01, 0.5924, 0.09245, 0.6647, 0.04415, 0.6582, 0.02827, 0.5803, 0.08029, 0.1647, 0.04415, 0.09245, 0.09245, 0.08029, 0.08029, 0.1582, 0.02827, 0.5441, 0.1647, 0.5924, 0.09245, 0.5803, 0.08029, 0.5283, 0.1582, 0.09245, 0.09245, 0.04415, 0.1647, 0.02827, 0.1582, 0.08029, 0.08029, 0.5272, 0.25, 0.5441, 0.1647, 0.5283, 0.1582, 0.51, 0.25, 0.04415, 0.1647, 0.02719, 0.25, 0.01, 0.25, 0.02827, 0.1582, 0.5441, 0.3353, 0.5272, 0.25, 0.51, 0.25, 0.5283, 0.3418, 0.02719, 0.25, 0.04415, 0.3353, 0.02827, 0.3418, 0.01, 0.25, 0.5924, 0.4076, 0.5441, 0.3353, 0.5283, 0.3418, 0.5803, 0.4197, 0.04415, 0.3353, 0.09245, 0.4076, 0.08029, 0.4197, 0.02827, 0.3418, 0.6647, 0.4559, 0.5924, 0.4076, 0.5803, 0.4197, 0.6582, 0.4717, 0.09245, 0.4076, 0.1647, 0.4559, 0.1582, 0.4717, 0.08029, 0.4197, 0.75, 0.4728, 0.6647, 0.4559, 0.6582, 0.4717, 0.75, 0.49, 0.1647, 0.4559, 0.25, 0.4728, 0.25, 0.49, 0.1582, 0.4717, 0.3353, 0.4559, 0.25, 0.4728, 0.1647, 0.4559, 0.09245, 0.4076, 0.04415, 0.3353, 0.02719, 0.25, 0.04415, 0.1647, 0.09245, 0.09245, 0.1647, 0.04415, 0.25, 0.02719, 0.3353, 0.04415, 0.4076, 0.09245, 0.4559, 0.1647, 0.4728, 0.25, 0.4559, 0.3353, 0.4076, 0.4076, 0.75, 0.4728, 0.8353, 0.4559, 0.9076, 0.4076, 0.9559, 0.3353, 0.9728, 0.25, 0.9559, 0.1647, 0.9076, 0.09245, 0.8353, 0.04415, 0.75, 0.02719, 0.6647, 0.04415, 0.5924, 0.09245, 0.5441, 0.1647, 0.5272, 0.25, 0.5441, 0.3353, 0.5924, 0.4076, 0.6647, 0.4559, 0.5924, 0.4076, 0.6647, 0.4559, 0.6647, 0.4559, 0.5924, 0.4076, 0.25, 0.02719, 0.3353, 0.04415, 0.3353, 0.04415, 0.25, 0.02719, 0.8353, 0.4559, 0.9076, 0.4076, 0.9076, 0.4076, 0.8353, 0.4559, 0.1647, 0.4559, 0.09245, 0.4076, 0.09245, 0.4076, 0.1647, 0.4559, 0.75, 0.02719, 0.6647, 0.04415, 0.6647, 0.04415, 0.75, 0.02719, 0.4076, 0.4076, 0.3353, 0.4559, 0.3353, 0.4559, 0.4076, 0.4076, 0.6647, 0.4559, 0.75, 0.4728, 0.75, 0.4728, 0.6647, 0.4559, 0.1647, 0.04415, 0.25, 0.02719, 0.25, 0.02719, 0.1647, 0.04415, 0.9076, 0.4076, 0.9559, 0.3353, 0.9559, 0.3353, 0.9076, 0.4076, 0.25, 0.4728, 0.1647, 0.4559, 0.1647, 0.4559, 0.25, 0.4728, 0.6647, 0.04415, 0.5924, 0.09245, 0.5924, 0.09245, 0.6647, 0.04415, 0.4559, 0.3353, 0.4076, 0.4076, 0.4076, 0.4076, 0.4559, 0.3353, 0.09245, 0.09245, 0.1647, 0.04415, 0.1647, 0.04415, 0.09245, 0.09245, 0.9559, 0.3353, 0.9728, 0.25, 0.9728, 0.25, 0.9559, 0.3353, 0.5924, 0.09245, 0.5441, 0.1647, 0.5441, 0.1647, 0.5924, 0.09245, 0.4728, 0.25, 0.4559, 0.3353, 0.4559, 0.3353, 0.4728, 0.25, 0.04415, 0.1647, 0.09245, 0.09245, 0.09245, 0.09245, 0.04415, 0.1647, 0.9728, 0.25, 0.9559, 0.1647, 0.9559, 0.1647, 0.9728, 0.25, 0.5441, 0.1647, 0.5272, 0.25, 0.5272, 0.25, 0.5441, 0.1647, 0.4559, 0.1647, 0.4728, 0.25, 0.4728, 0.25, 0.4559, 0.1647, 0.02719, 0.25, 0.04415, 0.1647, 0.04415, 0.1647, 0.02719, 0.25, 0.9559, 0.1647, 0.9076, 0.09245, 0.9076, 0.09245, 0.9559, 0.1647, 0.5272, 0.25, 0.5441, 0.3353, 0.5441, 0.3353, 0.5272, 0.25, 0.4076, 0.09245, 0.4559, 0.1647, 0.4559, 0.1647, 0.4076, 0.09245, 0.04415, 0.3353, 0.02719, 0.25, 0.02719, 0.25, 0.04415, 0.3353, 0.9076, 0.09245, 0.8353, 0.04415, 0.8353, 0.04415, 0.9076, 0.09245, 0.5441, 0.3353, 0.5924, 0.4076, 0.5924, 0.4076, 0.5441, 0.3353, 0.3353, 0.04415, 0.4076, 0.09245, 0.4076, 0.09245, 0.3353, 0.04415, 0.75, 0.4728, 0.8353, 0.4559, 0.8353, 0.4559, 0.75, 0.4728, 0.09245, 0.4076, 0.04415, 0.3353, 0.04415, 0.3353, 0.09245, 0.4076])
me_cylinder.materials.append(mat_material_001)
me_cylinder.materials.append(mat_material_002)
me_cylinder.use_remesh_fix_poles = True
me_cylinder.use_remesh_preserve_attributes = False
me_cylinder.use_mirror_vertex_groups = False
me_cylinder.update()

# ---- objects
ob_light = bpy.data.objects.new('Light', light_light)
ob_camera = bpy.data.objects.new('Camera', cam_camera)
ob_wooden_barrel = bpy.data.objects.new('Wooden Barrel', me_cylinder)

# ---- transforms, parenting, visibility, modifiers, constraints
ob_light.location = (4.012, -4.348, 4.272)
ob_light.rotation_euler = (0.6503, 0.05522, 1.866)
ob_light.lock_rotations_4d = False
ob_light.empty_display_type = 'ARROWS'
ob_light.color = (0.0, 0.0, 0.0, 0.0)
ob_light.lineart.crease_threshold = 0.0
ob_camera.location = (7.359, -6.926, 4.958)
ob_camera.rotation_euler = (1.109, 0.0, 0.8149)
ob_camera.lock_rotations_4d = False
ob_camera.empty_display_type = 'ARROWS'
ob_camera.color = (0.0, 0.0, 0.0, 0.0)
ob_camera.display_type = 'WIRE'
ob_camera.lineart.crease_threshold = 0.0
ob_wooden_barrel.location = (0.0, 0.0, 0.0)
ob_wooden_barrel.lineart.crease_threshold = 0.0

# ---- collection membership
col_collection.objects.link(ob_light)
col_collection.objects.link(ob_camera)
col_collection.objects.link(ob_wooden_barrel)

# ---- scene / render settings (as saved in the file)
scene.camera = ob_camera
scene.frame_start = 1; scene.frame_end = 250; scene.frame_set(1)
scene.render.engine = 'BLENDER_EEVEE_NEXT'
scene.cycles.use_denoising = False
scene.cycles.samples = 128
scene.cycles.sampling_pattern = 'TABULATED_SOBOL'
scene.cycles.use_adaptive_sampling = False
scene.cycles.use_light_tree = False
scene.eevee.use_gtao = True
scene.view_settings.view_transform = 'Filmic'
bpy.context.view_layer.update()
